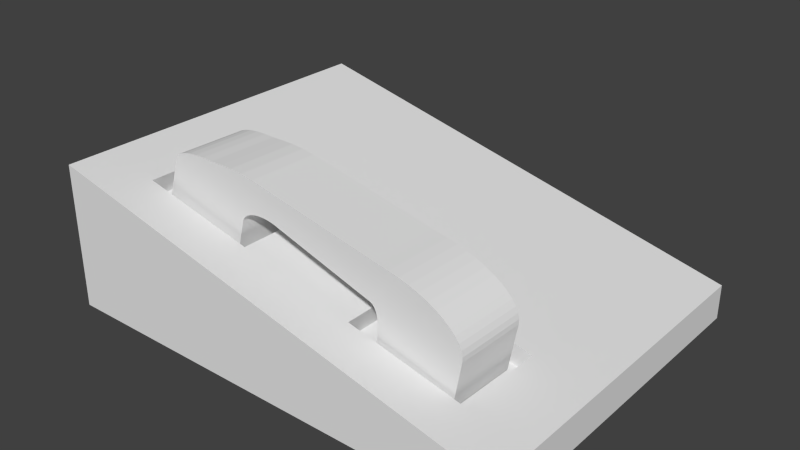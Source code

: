# Source: telephone.blend  (saved by Blender 2.75.0; exported with 4.5.12 LTS)
import bpy
from mathutils import Matrix  # noqa: F401  (used for matrix-valued properties, if any)

bpy.ops.wm.read_factory_settings(use_empty=True)
scene = bpy.context.scene
scene.name = 'Scene'

# ---- collections
col_collection_1 = bpy.data.collections.new('Collection 1'); scene.collection.children.link(col_collection_1)

# ---- materials (node trees are filled in below, after node groups)
mat_material = bpy.data.materials.new('Material')
mat_material.alpha_threshold = 0.0
mat_material.use_transparent_shadow = False
mat_material.roughness = 0.5
mat_material.line_color = (0.0, 0.0, 0.0, 1.0)

# ---- material node trees

# ---- world
world_world = bpy.data.worlds.new('World'); scene.world = world_world
world_world.color = (0.05088, 0.05088, 0.05088)
world_world.use_sun_shadow = False
world_world.sun_shadow_jitter_overblur = 0.0
world_world.cycles.sampling_method = 'MANUAL'
world_world.cycles.sample_map_resolution = 256

# ---- meshes
me_cube_001 = bpy.data.meshes.new('Cube.001')
me_cube_001.from_pydata([(-1.408, -1.0, -1.094), (-1.408, 1.0, -1.094), (0.04561, 1.0, -1.22), (0.04561, -1.0, -1.22), (0.04561, 1.0, 0.7803), (0.04561, -1.0, 0.7803), (-2.099, -1.0, 0.983), (-2.099, 1.0, 0.983), (-1.0, -1.0, 4.001), (-1.0, 1.0, 4.001), (-2.025, -1.0, 4.001), (-2.025, 1.0, 4.001), (-2.025, -1.0, 4.292), (-2.025, 1.0, 4.292), (-1.0, -1.0, 6.046), (-1.0, 1.0, 6.046), (0.2743, -1.0, 4.292), (0.2743, 1.0, 4.292), (0.2743, -1.0, 6.046), (0.2743, 1.0, 6.046), (-2.099, -1.0, 0.983), (-1.408, -1.0, -1.094), (-2.086, -1.0, 0.6989), (-2.049, -1.0, 0.4216), (-1.988, -1.0, 0.1564), (-1.923, -1.0, -0.09526), (-1.877, -1.0, -0.3332), (-1.819, -1.0, -0.5455), (-1.75, -1.0, -0.7276), (-1.672, -1.0, -0.8758), (-1.587, -1.0, -0.9875), (-1.498, -1.0, -1.061), (-1.408, 1.0, -1.094), (-2.099, 1.0, 0.983), (-1.498, 1.0, -1.061), (-1.587, 1.0, -0.9875), (-1.672, 1.0, -0.8758), (-1.75, 1.0, -0.7276), (-1.819, 1.0, -0.5455), (-1.877, 1.0, -0.3332), (-1.923, 1.0, -0.09526), (-1.988, 1.0, 0.1564), (-2.049, 1.0, 0.4216), (-2.086, 1.0, 0.6989), (-1.0, -1.0, 6.046), (-2.025, -1.0, 4.292), (-1.134, -1.0, 6.031), (-1.265, -1.0, 5.986), (-1.392, -1.0, 5.913), (-1.513, -1.0, 5.811), (-1.624, -1.0, 5.684), (-1.725, -1.0, 5.532), (-1.813, -1.0, 5.36), (-1.888, -1.0, 5.169), (-1.947, -1.0, 4.963), (-1.99, -1.0, 4.746), (-2.016, -1.0, 4.521), (-2.025, 1.0, 4.292), (-1.0, 1.0, 6.046), (-2.016, 1.0, 4.521), (-1.99, 1.0, 4.746), (-1.947, 1.0, 4.963), (-1.888, 1.0, 5.169), (-1.813, 1.0, 5.36), (-1.725, 1.0, 5.532), (-1.624, 1.0, 5.684), (-1.513, 1.0, 5.811), (-1.392, 1.0, 5.913), (-1.265, 1.0, 5.986), (-1.134, 1.0, 6.031), (-0.8921, -1.0, 0.8335), (-1.31, -1.0, 1.76), (-1.953, -1.0, 0.9719), (-1.31, -1.0, 0.09747), (-0.9527, -1.0, 0.8462), (-1.011, -1.0, 0.8695), (-1.067, -1.0, 0.903), (-1.12, -1.0, 0.9464), (-1.168, -1.0, 0.9991), (-1.212, -1.0, 1.061), (-1.25, -1.0, 1.13), (-1.281, -1.0, 1.206), (-1.306, -1.0, 1.289), (-1.323, -1.0, 1.377), (-1.333, -1.0, 1.469), (-1.334, -1.0, 1.565), (-1.326, -1.0, 1.662), (-1.31, 1.0, 1.76), (-0.8921, 1.0, 0.8335), (-1.31, 1.0, 0.09747), (-1.953, 1.0, 0.9719), (-1.326, 1.0, 1.662), (-1.334, 1.0, 1.565), (-1.333, 1.0, 1.469), (-1.323, 1.0, 1.377), (-1.306, 1.0, 1.289), (-1.281, 1.0, 1.206), (-1.25, 1.0, 1.13), (-1.212, 1.0, 1.061), (-1.168, 1.0, 0.9991), (-1.12, 1.0, 0.9464), (-1.067, 1.0, 0.903), (-1.011, 1.0, 0.8695), (-0.9527, 1.0, 0.8462), (-1.0, -1.0, 4.001), (-0.2304, -1.0, 4.292), (-1.0, -1.0, 4.582), (-1.29, -1.0, 4.292), (-0.9905, -1.0, 4.047), (-0.9623, -1.0, 4.091), (-0.9161, -1.0, 4.133), (-0.853, -1.0, 4.172), (-0.7746, -1.0, 4.206), (-0.6828, -1.0, 4.236), (-0.5798, -1.0, 4.26), (-0.4682, -1.0, 4.277), (-0.3508, -1.0, 4.288), (-0.2304, 1.0, 4.292), (-1.0, 1.0, 4.001), (-1.77, 1.0, 4.292), (-1.0, 1.0, 5.061), (-0.3508, 1.0, 4.288), (-0.4682, 1.0, 4.277), (-0.5798, 1.0, 4.26), (-0.6828, 1.0, 4.236), (-0.7746, 1.0, 4.206), (-0.853, 1.0, 4.172), (-0.9161, 1.0, 4.133), (-0.9623, 1.0, 4.091), (-0.9905, 1.0, 4.047)], [], [(6, 72, 71, 8, 10), (87, 90, 7, 11, 9), (4, 5, 3, 2), (71, 87, 9, 8), (0, 1, 2, 3), (0, 73, 72, 6, 20, 22, 23, 24, 25, 26, 27, 28, 29, 30, 31, 21), (1, 0, 21, 32), (90, 89, 1, 32, 34, 35, 36, 37, 38, 39, 40, 41, 42, 43, 33, 7), (89, 88, 4, 2, 1), (8, 9, 118, 104), (7, 6, 10, 11), (5, 4, 88, 70), (9, 11, 13, 119, 118), (117, 120, 15, 19, 17), (11, 10, 12, 13), (12, 107, 106, 14, 44, 46, 47, 48, 49, 50, 51, 52, 53, 54, 55, 56, 45), (14, 106, 105, 16, 18), (14, 15, 58, 44), (16, 17, 19, 18), (120, 119, 13, 57, 59, 60, 61, 62, 63, 64, 65, 66, 67, 68, 69, 58, 15), (15, 14, 18, 19), (10, 8, 104, 107, 12), (32, 21, 31, 34), (34, 31, 30, 35), (35, 30, 29, 36), (36, 29, 28, 37), (37, 28, 27, 38), (38, 27, 26, 39), (39, 26, 25, 40), (40, 25, 24, 41), (41, 24, 23, 42), (42, 23, 22, 43), (43, 22, 20, 33), (6, 7, 33, 20), (44, 58, 69, 46), (46, 69, 68, 47), (47, 68, 67, 48), (48, 67, 66, 49), (49, 66, 65, 50), (50, 65, 64, 51), (51, 64, 63, 52), (52, 63, 62, 53), (53, 62, 61, 54), (54, 61, 60, 55), (55, 60, 59, 56), (56, 59, 57, 45), (13, 12, 45, 57), (70, 74, 75, 76, 77, 78, 79, 80, 81, 82, 83, 84, 85, 86, 71, 72, 73), (87, 91, 92, 93, 94, 95, 96, 97, 98, 99, 100, 101, 102, 103, 88, 89, 90), (70, 88, 103, 74), (74, 103, 102, 75), (75, 102, 101, 76), (76, 101, 100, 77), (77, 100, 99, 78), (78, 99, 98, 79), (79, 98, 97, 80), (80, 97, 96, 81), (81, 96, 95, 82), (82, 95, 94, 83), (83, 94, 93, 84), (84, 93, 92, 85), (85, 92, 91, 86), (86, 91, 87, 71), (5, 70, 73, 0, 3), (104, 108, 109, 110, 111, 112, 113, 114, 115, 116, 105, 106, 107), (117, 121, 122, 123, 124, 125, 126, 127, 128, 129, 118, 119, 120), (104, 118, 129, 108), (108, 129, 128, 109), (109, 128, 127, 110), (110, 127, 126, 111), (111, 126, 125, 112), (112, 125, 124, 113), (113, 124, 123, 114), (114, 123, 122, 115), (115, 122, 121, 116), (116, 121, 117, 105), (105, 117, 17, 16)])
_uv = me_cube_001.uv_layers.new(name='UVMap')
_uv.uv.foreach_set('vector', [0.3099, 0.3838, 0.292, 0.4277, 0.2988, 0.4987, 0.321, 0.4987, 0.3278, 0.4277, 0.3099, 0.3838, 0.292, 0.4277, 0.2988, 0.4987, 0.321, 0.4987, 0.3278, 0.4277, 0.3287, 0.5109, 0.291, 0.5109, 0.291, 0.3838, 0.3287, 0.3838, 0.3287, 0.5109, 0.291, 0.5109, 0.291, 0.3838, 0.3287, 0.3838, 0.3287, 0.5109, 0.291, 0.5109, 0.291, 0.3838, 0.3287, 0.3838, 0.3099, 0.3838, 0.3027, 0.3886, 0.2965, 0.4024, 0.2925, 0.423, 0.291, 0.4473, 0.2925, 0.4716, 0.2965, 0.4923, 0.3027, 0.506, 0.3099, 0.5109, 0.3171, 0.506, 0.3232, 0.4923, 0.3273, 0.4716, 0.3287, 0.4473, 0.3273, 0.423, 0.3232, 0.4024, 0.3171, 0.3886, 0.3287, 0.5109, 0.291, 0.5109, 0.291, 0.3838, 0.3287, 0.3838, 0.3099, 0.3838, 0.3027, 0.3886, 0.2965, 0.4024, 0.2925, 0.423, 0.291, 0.4473, 0.2925, 0.4716, 0.2965, 0.4923, 0.3027, 0.506, 0.3099, 0.5109, 0.3171, 0.506, 0.3232, 0.4923, 0.3273, 0.4716, 0.3287, 0.4473, 0.3273, 0.423, 0.3232, 0.4024, 0.3171, 0.3886, 0.3099, 0.3838, 0.292, 0.4277, 0.2988, 0.4987, 0.321, 0.4987, 0.3278, 0.4277, 0.3287, 0.5109, 0.291, 0.5109, 0.291, 0.3838, 0.3287, 0.3838, 0.3582, 0.7285, 0.2166, 0.7285, 0.2166, 0.5159, 0.3582, 0.5159, 0.3287, 0.5109, 0.291, 0.5109, 0.291, 0.3838, 0.3287, 0.3838, 0.3099, 0.3838, 0.292, 0.4277, 0.2988, 0.4987, 0.321, 0.4987, 0.3278, 0.4277, 0.3099, 0.3838, 0.292, 0.4277, 0.2988, 0.4987, 0.321, 0.4987, 0.3278, 0.4277, 0.3761, 0.5249, 0.1979, 0.5249, 0.1979, 0.509, 0.3761, 0.509, 0.3099, 0.3838, 0.3031, 0.3881, 0.2972, 0.4004, 0.293, 0.419, 0.2911, 0.4415, 0.2917, 0.4647, 0.2948, 0.4856, 0.3, 0.5014, 0.3064, 0.5098, 0.3133, 0.5098, 0.3198, 0.5014, 0.3249, 0.4856, 0.328, 0.4647, 0.3286, 0.4415, 0.3267, 0.419, 0.3226, 0.4003, 0.3167, 0.3881, 0.3099, 0.3838, 0.292, 0.4277, 0.2988, 0.4987, 0.321, 0.4987, 0.3278, 0.4277, 0.3287, 0.5109, 0.291, 0.5109, 0.291, 0.3838, 0.3287, 0.3838, 0.3287, 0.5109, 0.291, 0.5109, 0.291, 0.3838, 0.3287, 0.3838, 0.3099, 0.3838, 0.3031, 0.3881, 0.2972, 0.4004, 0.293, 0.419, 0.2911, 0.4415, 0.2917, 0.4647, 0.2948, 0.4856, 0.3, 0.5014, 0.3064, 0.5098, 0.3133, 0.5098, 0.3198, 0.5014, 0.3249, 0.4856, 0.328, 0.4647, 0.3286, 0.4415, 0.3267, 0.419, 0.3226, 0.4003, 0.3167, 0.3881, 0.3287, 0.5109, 0.291, 0.5109, 0.291, 0.3838, 0.3287, 0.3838, 0.3099, 0.3838, 0.292, 0.4277, 0.2988, 0.4987, 0.321, 0.4987, 0.3278, 0.4277, 0.3662, 0.8896, 0.2126, 0.8896, 0.2126, 0.8783, 0.3662, 0.8783, 0.3662, 0.8783, 0.2126, 0.8783, 0.2126, 0.8664, 0.3662, 0.8664, 0.3662, 0.8664, 0.2126, 0.8664, 0.2126, 0.8534, 0.3662, 0.8534, 0.3662, 0.8534, 0.2126, 0.8534, 0.2126, 0.839, 0.3662, 0.839, 0.3662, 0.839, 0.2126, 0.839, 0.2126, 0.823, 0.3662, 0.823, 0.3662, 0.823, 0.2126, 0.823, 0.2126, 0.8056, 0.3662, 0.8056, 0.3662, 0.8056, 0.2126, 0.8056, 0.2126, 0.7868, 0.3662, 0.7868, 0.3662, 0.7868, 0.2126, 0.7868, 0.2126, 0.7669, 0.3662, 0.7669, 0.3662, 0.7669, 0.2126, 0.7669, 0.2126, 0.7459, 0.3662, 0.7459, 0.3662, 0.7459, 0.2126, 0.7459, 0.2126, 0.7244, 0.3662, 0.7244, 0.3662, 0.7244, 0.2126, 0.7244, 0.2126, 0.7025, 0.3662, 0.7025, 0.3287, 0.5109, 0.291, 0.5109, 0.291, 0.3838, 0.3287, 0.3838, 0.1979, 0.3869, 0.3761, 0.3869, 0.3761, 0.3943, 0.1979, 0.3943, 0.1979, 0.3943, 0.3761, 0.3943, 0.3761, 0.4019, 0.1979, 0.4019, 0.1979, 0.4019, 0.3761, 0.4019, 0.3761, 0.41, 0.1979, 0.41, 0.1979, 0.41, 0.3761, 0.41, 0.3761, 0.4187, 0.1979, 0.4187, 0.1979, 0.4187, 0.3761, 0.4187, 0.3761, 0.428, 0.1979, 0.428, 0.1979, 0.428, 0.3761, 0.428, 0.3761, 0.438, 0.1979, 0.438, 0.1979, 0.438, 0.3761, 0.438, 0.3761, 0.4486, 0.1979, 0.4486, 0.1979, 0.4486, 0.3761, 0.4486, 0.3761, 0.4599, 0.1979, 0.4599, 0.1979, 0.4599, 0.3761, 0.4599, 0.3761, 0.4717, 0.1979, 0.4717, 0.1979, 0.4717, 0.3761, 0.4717, 0.3761, 0.4839, 0.1979, 0.4839, 0.1979, 0.4839, 0.3761, 0.4839, 0.3761, 0.4963, 0.1979, 0.4963, 0.1979, 0.4963, 0.3761, 0.4963, 0.3761, 0.5089, 0.1979, 0.5089, 0.3287, 0.5109, 0.291, 0.5109, 0.291, 0.3838, 0.3287, 0.3838, 0.3099, 0.3838, 0.3031, 0.3881, 0.2972, 0.4004, 0.293, 0.419, 0.2911, 0.4415, 0.2917, 0.4647, 0.2948, 0.4856, 0.3, 0.5014, 0.3064, 0.5098, 0.3133, 0.5098, 0.3198, 0.5014, 0.3249, 0.4856, 0.328, 0.4647, 0.3286, 0.4415, 0.3267, 0.419, 0.3226, 0.4003, 0.3167, 0.3881, 0.3099, 0.3838, 0.3031, 0.3881, 0.2972, 0.4004, 0.293, 0.419, 0.2911, 0.4415, 0.2917, 0.4647, 0.2948, 0.4856, 0.3, 0.5014, 0.3064, 0.5098, 0.3133, 0.5098, 0.3198, 0.5014, 0.3249, 0.4856, 0.328, 0.4647, 0.3286, 0.4415, 0.3267, 0.419, 0.3226, 0.4003, 0.3167, 0.3881, 0.3287, 0.5109, 0.291, 0.5109, 0.291, 0.3838, 0.3287, 0.3838, 0.3287, 0.5109, 0.291, 0.5109, 0.291, 0.3838, 0.3287, 0.3838, 0.3287, 0.5109, 0.291, 0.5109, 0.291, 0.3838, 0.3287, 0.3838, 0.3287, 0.5109, 0.291, 0.5109, 0.291, 0.3838, 0.3287, 0.3838, 0.3287, 0.5109, 0.291, 0.5109, 0.291, 0.3838, 0.3287, 0.3838, 0.3287, 0.5109, 0.291, 0.5109, 0.291, 0.3838, 0.3287, 0.3838, 0.3287, 0.5109, 0.291, 0.5109, 0.291, 0.3838, 0.3287, 0.3838, 0.3287, 0.5109, 0.291, 0.5109, 0.291, 0.3838, 0.3287, 0.3838, 0.3287, 0.5109, 0.291, 0.5109, 0.291, 0.3838, 0.3287, 0.3838, 0.3287, 0.5109, 0.291, 0.5109, 0.291, 0.3838, 0.3287, 0.3838, 0.3287, 0.5109, 0.291, 0.5109, 0.291, 0.3838, 0.3287, 0.3838, 0.3287, 0.5109, 0.291, 0.5109, 0.291, 0.3838, 0.3287, 0.3838, 0.3287, 0.5109, 0.291, 0.5109, 0.291, 0.3838, 0.3287, 0.3838, 0.3287, 0.5109, 0.291, 0.5109, 0.291, 0.3838, 0.3287, 0.3838, 0.3099, 0.3838, 0.292, 0.4277, 0.2988, 0.4987, 0.321, 0.4987, 0.3278, 0.4277, 0.3099, 0.3838, 0.3011, 0.391, 0.2944, 0.4112, 0.2912, 0.4397, 0.2923, 0.4699, 0.2974, 0.4949, 0.3054, 0.509, 0.3144, 0.509, 0.3224, 0.4949, 0.3275, 0.4699, 0.3286, 0.4397, 0.3254, 0.4112, 0.3186, 0.391, 0.3099, 0.3838, 0.3011, 0.391, 0.2944, 0.4112, 0.2912, 0.4397, 0.2923, 0.4699, 0.2974, 0.4949, 0.3054, 0.509, 0.3144, 0.509, 0.3224, 0.4949, 0.3275, 0.4699, 0.3286, 0.4397, 0.3254, 0.4112, 0.3186, 0.391, 0.3287, 0.5109, 0.291, 0.5109, 0.291, 0.3838, 0.3287, 0.3838, 0.3287, 0.5109, 0.291, 0.5109, 0.291, 0.3838, 0.3287, 0.3838, 0.3287, 0.5109, 0.291, 0.5109, 0.291, 0.3838, 0.3287, 0.3838, 0.3287, 0.5109, 0.291, 0.5109, 0.291, 0.3838, 0.3287, 0.3838, 0.3287, 0.5109, 0.291, 0.5109, 0.291, 0.3838, 0.3287, 0.3838, 0.3287, 0.5109, 0.291, 0.5109, 0.291, 0.3838, 0.3287, 0.3838, 0.3287, 0.5109, 0.291, 0.5109, 0.291, 0.3838, 0.3287, 0.3838, 0.3287, 0.5109, 0.291, 0.5109, 0.291, 0.3838, 0.3287, 0.3838, 0.3287, 0.5109, 0.291, 0.5109, 0.291, 0.3838, 0.3287, 0.3838, 0.3287, 0.5109, 0.291, 0.5109, 0.291, 0.3838, 0.3287, 0.3838, 0.3287, 0.5109, 0.291, 0.5109, 0.291, 0.3838, 0.3287, 0.3838])
me_cube_001.use_remesh_preserve_volume = False
me_cube_001.use_remesh_preserve_attributes = False
me_cube_001.use_mirror_vertex_groups = False
me_cube_001.update()
me_cube = bpy.data.meshes.new('Cube')
me_cube.from_pydata([(1.0, 1.0, -1.0), (1.0, -1.0, -1.0), (-1.0, -1.0, -1.0), (-1.0, 1.0, -1.0), (1.0, 1.0, -0.5179), (1.0, -1.0, -0.5179), (-1.0, -1.0, 1.0), (-1.0, 1.0, 1.0), (1.0, -5.364e-07, -0.5179), (2.384e-07, 1.0, 0.2411), (-5.364e-07, -1.0, 0.2411), (-1.0, 1.788e-07, 1.0), (-1.49e-07, -1.788e-07, 0.2411), (1.0, -0.5, -0.5179), (-0.5, 1.0, 0.6205), (-0.5, -1.0, 0.6205), (-1.0, 0.5, 1.0), (1.0, 0.5, -0.5179), (0.5, 1.0, -0.1384), (0.5, -1.0, -0.1384), (-1.0, -0.5, 1.0), (-3.427e-07, -0.5, 0.2411), (4.47e-08, 0.5, 0.2411), (0.5, -3.576e-07, -0.1384), (-0.5, 0.0, 0.6205), (0.5, 0.5, -0.1384), (-0.5, 0.5, 0.6205), (1.0, -0.75, -0.5179), (-0.75, 1.0, 0.8103), (-0.75, -1.0, 0.8103), (-1.0, 0.75, 1.0), (1.0, 0.75, -0.5179), (0.75, 1.0, -0.3281), (0.75, -1.0, -0.3281), (-1.0, -0.75, 1.0), (-4.396e-07, -0.75, 0.2411), (1.416e-07, 0.75, 0.2411), (0.75, -4.47e-07, -0.3281), (-0.25, -8.941e-08, 0.4308), (1.0, -0.25, -0.5179), (-0.25, 1.0, 0.4308), (-0.25, -1.0, 0.4308), (-1.0, 0.25, 1.0), (1.0, 0.25, -0.5179), (0.25, 1.0, 0.05134), (0.25, -1.0, 0.05134), (-1.0, -0.25, 1.0), (-2.459e-07, -0.25, 0.2411), (-5.215e-08, 0.25, 0.2411), (0.25, -2.682e-07, 0.05134), (-0.75, 8.941e-08, 0.8103), (-0.5, -0.75, 0.6205), (-0.5, -0.25, 0.6205), (-0.25, -0.5, 0.4308), (-0.75, -0.5, 0.8103), (0.5, -0.75, -0.1384), (0.5, -0.25, -0.1384), (0.75, -0.5, -0.3281), (0.25, -0.5, 0.05134), (0.5, 0.25, -0.1384), (0.5, 0.75, -0.1384), (0.75, 0.5, -0.3281), (0.25, 0.5, 0.05134), (-0.5, 0.25, 0.6205), (-0.5, 0.75, 0.6205), (-0.25, 0.5, 0.4308), (-0.75, 0.5, 0.8103), (-0.75, -0.75, 0.8103), (0.25, -0.75, 0.05134), (0.25, 0.25, 0.05134), (-0.75, 0.25, 0.8103), (-0.25, -0.75, 0.4308), (-0.25, -0.25, 0.4308), (-0.75, -0.25, 0.8103), (0.75, -0.75, -0.3281), (0.75, -0.25, -0.3281), (0.25, -0.25, 0.05134), (0.75, 0.25, -0.3281), (0.75, 0.75, -0.3281), (0.25, 0.75, 0.05134), (-0.25, 0.25, 0.4308), (-0.25, 0.75, 0.4308), (-0.75, 0.75, 0.8103), (-0.5193, -0.5, 0.3566), (0.4807, -0.5, -0.4023), (-0.5193, -0.75, 0.3566), (-0.5193, -0.25, 0.3566), (-0.2693, -0.5, 0.1669), (-0.7693, -0.5, 0.5464), (0.4807, -0.75, -0.4023), (0.4807, -0.25, -0.4023), (0.7307, -0.5, -0.592), (0.2307, -0.5, -0.2126), (-0.7693, -0.75, 0.5464), (0.2307, -0.75, -0.2126), (-0.2693, -0.75, 0.1669), (-0.2693, -0.25, 0.1669), (-0.7693, -0.25, 0.5464), (0.7307, -0.75, -0.592), (0.7307, -0.25, -0.592), (0.2307, -0.25, -0.2126)], [], [(0, 1, 2, 3), (67, 34, 6, 29), (0, 4, 31, 17, 43, 8, 39, 13, 27, 5, 1), (1, 5, 33, 19, 45, 10, 41, 15, 29, 6, 2), (2, 6, 34, 20, 46, 11, 42, 16, 30, 7, 3), (4, 0, 3, 7, 28, 14, 40, 9, 44, 18, 32), (68, 35, 10, 45), (69, 48, 12, 49), (70, 42, 11, 50), (71, 51, 15, 41), (54, 67, 93, 88), (73, 46, 20, 54), (74, 55, 19, 33), (56, 76, 100, 90), (76, 47, 21, 58), (77, 59, 23, 37), (78, 60, 25, 61), (79, 36, 22, 62), (80, 63, 24, 38), (81, 64, 26, 65), (82, 30, 16, 66), (51, 67, 29, 15), (51, 71, 95, 85), (54, 20, 34, 67), (55, 68, 45, 19), (55, 74, 98, 89), (58, 21, 35, 68), (59, 69, 49, 23), (25, 62, 69, 59), (62, 22, 48, 69), (63, 70, 50, 24), (26, 66, 70, 63), (66, 16, 42, 70), (35, 71, 41, 10), (21, 53, 71, 35), (68, 55, 89, 94), (47, 72, 53, 21), (12, 38, 72, 47), (38, 24, 52, 72), (73, 54, 88, 97), (24, 50, 73, 52), (50, 11, 46, 73), (27, 74, 33, 5), (13, 57, 74, 27), (76, 58, 92, 100), (39, 75, 57, 13), (8, 37, 75, 39), (37, 23, 56, 75), (58, 68, 94, 92), (23, 49, 76, 56), (49, 12, 47, 76), (43, 77, 37, 8), (17, 61, 77, 43), (61, 25, 59, 77), (31, 78, 61, 17), (4, 32, 78, 31), (32, 18, 60, 78), (60, 79, 62, 25), (18, 44, 79, 60), (44, 9, 36, 79), (48, 80, 38, 12), (22, 65, 80, 48), (65, 26, 63, 80), (36, 81, 65, 22), (9, 40, 81, 36), (40, 14, 64, 81), (64, 82, 66, 26), (14, 28, 82, 64), (28, 7, 30, 82), (96, 86, 83, 87), (99, 90, 84, 91), (83, 88, 93, 85), (84, 92, 94, 89), (87, 83, 85, 95), (86, 97, 88, 83), (91, 84, 89, 98), (90, 100, 92, 84), (57, 75, 99, 91), (52, 73, 97, 86), (53, 72, 96, 87), (67, 51, 85, 93), (75, 56, 90, 99), (74, 57, 91, 98), (72, 52, 86, 96), (71, 53, 87, 95)])
_uv = me_cube.uv_layers.new(name='UVMap')
_uv.uv.foreach_set('vector', [0.9069, 0.3164, 0.6805, 0.3164, 0.6805, 0.08993, 0.9069, 0.08993, 0.2602, 0.8396, 0.2602, 0.9058, 0.1945, 0.9058, 0.1945, 0.8396, 0.3775, 0.5472, 0.2915, 0.5413, 0.2798, 0.5408, 0.2854, 0.5809, 0.2503, 0.5796, 0.2508, 0.5795, 0.2494, 0.5775, 0.2154, 0.5802, 0.1815, 0.583, 0.267, 0.6999, 0.353, 0.7058, 0.3534, 0.5548, 0.3151, 0.5548, 0.3, 0.5748, 0.285, 0.5946, 0.2699, 0.6144, 0.2549, 0.6343, 0.2399, 0.6541, 0.2249, 0.674, 0.2099, 0.6938, 0.1948, 0.7136, 0.3534, 0.7134, 0.2213, 0.7357, 0.2213, 0.5863, 0.2584, 0.5815, 0.2587, 0.5863, 0.3669, 0.5573, 0.3734, 0.5705, 0.3716, 0.5712, 0.3698, 0.5717, 0.3726, 0.5861, 0.3707, 0.5863, 0.3707, 0.7357, 0.3159, 0.5765, 0.3569, 0.5765, 0.3569, 0.7467, 0.1868, 0.7468, 0.2029, 0.7256, 0.2191, 0.7043, 0.2352, 0.683, 0.2513, 0.6618, 0.2674, 0.6405, 0.2835, 0.6192, 0.2996, 0.598, 0.2602, 0.5749, 0.2602, 0.6411, 0.1945, 0.6411, 0.1945, 0.5749, 0.5715, 0.5706, 0.5706, 0.6377, 0.4955, 0.6371, 0.4964, 0.57, 0.568, 0.8391, 0.5671, 0.9063, 0.492, 0.9057, 0.4929, 0.8385, 0.2602, 0.7072, 0.2602, 0.7734, 0.1945, 0.7734, 0.1945, 0.7072, 0.1276, 0.09933, 0.1321, 0.05611, 0.1775, 0.07509, 0.1764, 0.09782, 0.3914, 0.8396, 0.3914, 0.9058, 0.3258, 0.9058, 0.3258, 0.8396, 0.2602, 0.4425, 0.2602, 0.5087, 0.1945, 0.5087, 0.1945, 0.4425, 0.0, 0.0, 0.0, 0.0, 0.0, 0.0, 0.0, 0.0, 0.3915, 0.5749, 0.3915, 0.6411, 0.3258, 0.6411, 0.3258, 0.5749, 0.5733, 0.4363, 0.5724, 0.5034, 0.4973, 0.5028, 0.4982, 0.4357, 0.7235, 0.4374, 0.7226, 0.5046, 0.6475, 0.504, 0.6484, 0.4369, 0.7217, 0.5717, 0.7208, 0.6389, 0.6457, 0.6383, 0.6466, 0.5711, 0.5698, 0.7048, 0.5689, 0.772, 0.4938, 0.7714, 0.4947, 0.7043, 0.72, 0.706, 0.7191, 0.7731, 0.644, 0.7726, 0.6449, 0.7054, 0.7182, 0.8403, 0.7173, 0.9074, 0.6422, 0.9069, 0.6431, 0.8397, 0.2602, 0.7734, 0.2602, 0.8396, 0.1945, 0.8396, 0.1945, 0.7734, 0.2057, 0.05159, 0.2683, 0.07105, 0.2478, 0.09174, 0.2214, 0.07845, 0.3258, 0.8396, 0.3258, 0.9058, 0.2602, 0.9058, 0.2602, 0.8396, 0.2602, 0.5087, 0.2602, 0.5749, 0.1945, 0.5749, 0.1945, 0.5087, 0.481, 0.04656, 0.5285, 0.04161, 0.5309, 0.0576, 0.5076, 0.06022, 0.3258, 0.5749, 0.3258, 0.6411, 0.2602, 0.6411, 0.2602, 0.5749, 0.5724, 0.5034, 0.5715, 0.5706, 0.4964, 0.57, 0.4973, 0.5028, 0.6475, 0.504, 0.6466, 0.5711, 0.5715, 0.5706, 0.5724, 0.5034, 0.6466, 0.5711, 0.6457, 0.6383, 0.5706, 0.6377, 0.5715, 0.5706, 0.5689, 0.772, 0.568, 0.8391, 0.4929, 0.8385, 0.4938, 0.7714, 0.644, 0.7726, 0.6431, 0.8397, 0.568, 0.8391, 0.5689, 0.772, 0.6431, 0.8397, 0.6422, 0.9069, 0.5671, 0.9063, 0.568, 0.8391, 0.2602, 0.6411, 0.2602, 0.7072, 0.1945, 0.7072, 0.1945, 0.6411, 0.3258, 0.6411, 0.3258, 0.7072, 0.2602, 0.7072, 0.2602, 0.6411, 0.4311, 0.06235, 0.481, 0.04656, 0.5076, 0.06022, 0.4714, 0.07004, 0.3915, 0.6411, 0.3915, 0.7072, 0.3258, 0.7072, 0.3258, 0.6411, 0.4955, 0.6371, 0.4947, 0.7043, 0.4196, 0.7037, 0.4204, 0.6365, 0.4947, 0.7043, 0.4938, 0.7714, 0.4187, 0.7708, 0.4196, 0.7037, 0.1401, 0.1406, 0.1276, 0.09933, 0.1764, 0.09782, 0.1894, 0.1219, 0.4938, 0.7714, 0.4929, 0.8385, 0.4178, 0.838, 0.4187, 0.7708, 0.4929, 0.8385, 0.492, 0.9057, 0.4169, 0.9051, 0.4178, 0.838, 0.2602, 0.3764, 0.2602, 0.4425, 0.1945, 0.4425, 0.1945, 0.3764, 0.3258, 0.3764, 0.3258, 0.4425, 0.2602, 0.4425, 0.2602, 0.3764, 0.0, 0.0, 0.0, 0.0, 0.0, 0.0, 0.0, 0.0, 0.3915, 0.3764, 0.3915, 0.4425, 0.3258, 0.4425, 0.3258, 0.3764, 0.499, 0.3686, 0.4982, 0.4357, 0.4231, 0.4351, 0.4239, 0.368, 0.4982, 0.4357, 0.4973, 0.5028, 0.4222, 0.5023, 0.4231, 0.4351, 0.0, 0.0, 0.0, 0.0, 0.0, 0.0, 0.0, 0.0, 0.4973, 0.5028, 0.4964, 0.57, 0.4213, 0.5694, 0.4222, 0.5023, 0.4964, 0.57, 0.4955, 0.6371, 0.4204, 0.6365, 0.4213, 0.5694, 0.5741, 0.3691, 0.5733, 0.4363, 0.4982, 0.4357, 0.499, 0.3686, 0.6492, 0.3697, 0.6484, 0.4369, 0.5733, 0.4363, 0.5741, 0.3691, 0.6484, 0.4369, 0.6475, 0.504, 0.5724, 0.5034, 0.5733, 0.4363, 0.7243, 0.3703, 0.7235, 0.4374, 0.6484, 0.4369, 0.6492, 0.3697, 0.7994, 0.3709, 0.7986, 0.438, 0.7235, 0.4374, 0.7243, 0.3703, 0.7986, 0.438, 0.7977, 0.5052, 0.7226, 0.5046, 0.7235, 0.4374, 0.7226, 0.5046, 0.7217, 0.5717, 0.6466, 0.5711, 0.6475, 0.504, 0.7977, 0.5052, 0.7968, 0.5723, 0.7217, 0.5717, 0.7226, 0.5046, 0.7968, 0.5723, 0.7959, 0.6394, 0.7208, 0.6389, 0.7217, 0.5717, 0.5706, 0.6377, 0.5698, 0.7048, 0.4947, 0.7043, 0.4955, 0.6371, 0.6457, 0.6383, 0.6449, 0.7054, 0.5698, 0.7048, 0.5706, 0.6377, 0.6449, 0.7054, 0.644, 0.7726, 0.5689, 0.772, 0.5698, 0.7048, 0.7208, 0.6389, 0.72, 0.706, 0.6449, 0.7054, 0.6457, 0.6383, 0.7959, 0.6394, 0.795, 0.7066, 0.72, 0.706, 0.7208, 0.6389, 0.795, 0.7066, 0.7942, 0.7737, 0.7191, 0.7731, 0.72, 0.706, 0.7191, 0.7731, 0.7182, 0.8403, 0.6431, 0.8397, 0.644, 0.7726, 0.7942, 0.7737, 0.7933, 0.8409, 0.7182, 0.8403, 0.7191, 0.7731, 0.7933, 0.8409, 0.7924, 0.908, 0.7173, 0.9074, 0.7182, 0.8403, 0.2253, 0.09961, 0.2158, 0.1061, 0.2139, 0.09414, 0.2364, 0.0964, 0.5523, 0.07977, 0.5319, 0.08766, 0.5187, 0.07539, 0.5411, 0.06756, 0.2139, 0.09414, 0.1764, 0.09782, 0.1775, 0.07509, 0.2214, 0.07845, 0.5187, 0.07539, 0.493, 0.0878, 0.4714, 0.07004, 0.5076, 0.06022, 0.2364, 0.0964, 0.2139, 0.09414, 0.2214, 0.07845, 0.2478, 0.09174, 0.2158, 0.1061, 0.1894, 0.1219, 0.1764, 0.09782, 0.2139, 0.09414, 0.5411, 0.06756, 0.5187, 0.07539, 0.5076, 0.06022, 0.5309, 0.0576, 0.5319, 0.08766, 0.5073, 0.09886, 0.493, 0.0878, 0.5187, 0.07539, 0.5589, 0.05821, 0.5772, 0.08591, 0.5523, 0.07977, 0.5411, 0.06756, 0.0, 0.0, 0.0, 0.0, 0.0, 0.0, 0.0, 0.0, 0.0, 0.0, 0.0, 0.0, 0.0, 0.0, 0.0, 0.0, 0.1321, 0.05611, 0.2057, 0.05159, 0.2214, 0.07845, 0.1775, 0.07509, 0.0, 0.0, 0.0, 0.0, 0.0, 0.0, 0.0, 0.0, 0.5285, 0.04161, 0.5589, 0.05821, 0.5411, 0.06756, 0.5309, 0.0576, 0.0, 0.0, 0.0, 0.0, 0.0, 0.0, 0.0, 0.0, 0.0, 0.0, 0.0, 0.0, 0.0, 0.0, 0.0, 0.0])
me_cube.materials.append(mat_material)
me_cube.use_remesh_preserve_volume = False
me_cube.use_remesh_preserve_attributes = False
me_cube.use_mirror_vertex_groups = False
me_cube.update()

# ---- objects
ob_cube_001 = bpy.data.objects.new('Cube.001', me_cube_001)
ob_cube = bpy.data.objects.new('Cube', me_cube)

# ---- transforms, parenting, visibility, modifiers, constraints
ob_cube_001.location = (0.01258, -0.1867, 0.4389)
ob_cube_001.rotation_euler = (0.01734, 1.748, -0.004707)
ob_cube_001.scale = (0.04483, 0.04362, 0.05639)
ob_cube_001.lineart.crease_threshold = 0.0
ob_cube.location = (0.1483, -0.07751, 0.4097)
ob_cube.scale = (0.2863, 0.2195, 0.08881)
ob_cube.lock_rotations_4d = False
ob_cube.empty_display_type = 'ARROWS'
ob_cube.lineart.crease_threshold = 0.0

# ---- collection membership
col_collection_1.objects.link(ob_cube_001)
col_collection_1.objects.link(ob_cube)

# ---- scene / render settings (as saved in the file)
scene.frame_start = 1; scene.frame_end = 250; scene.frame_set(1)
scene.render.engine = 'BLENDER_EEVEE_NEXT'
scene.render.image_settings.color_mode = 'RGB'
scene.render.image_settings.compression = 90
scene.render.resolution_percentage = 50
scene.render.dither_intensity = 0.0
scene.render.bake_margin = 2
scene.cycles.use_denoising = False
scene.cycles.samples = 10
scene.cycles.sampling_pattern = 'TABULATED_SOBOL'
scene.cycles.light_sampling_threshold = 0.0
scene.cycles.use_adaptive_sampling = False
scene.cycles.use_light_tree = False
scene.cycles.blur_glossy = 0.0
scene.cycles.volume_bounces = 1
scene.cycles.pixel_filter_type = 'GAUSSIAN'
scene.cycles.sample_clamp_indirect = 0.0
scene.view_settings.view_transform = 'Standard'
bpy.context.view_layer.update()

# ---- added for rendering (the .blend has no active camera and no usable light): camera, sun
cam_auto = bpy.data.cameras.new('AutoCamera')
cam_auto.lens = 50.0
cam_auto.sensor_width = 36.0
cam_auto.clip_end = 1000.0
ob_auto_camera = bpy.data.objects.new('AutoCamera', cam_auto)
scene.collection.objects.link(ob_auto_camera)
ob_auto_camera.location = (0.846964, -0.915894, 0.991246)
ob_auto_camera.rotation_euler = (1.09748, -7.21219e-08, 0.694738)
scene.camera = ob_auto_camera
light_auto_sun = bpy.data.lights.new('AutoSun', 'SUN')
light_auto_sun.energy = 3.0
light_auto_sun.angle = 0.0523599
ob_auto_sun = bpy.data.objects.new('AutoSun', light_auto_sun)
scene.collection.objects.link(ob_auto_sun)
ob_auto_sun.rotation_euler = (0.872665, 0.174533, 0.523599)
bpy.context.view_layer.update()
